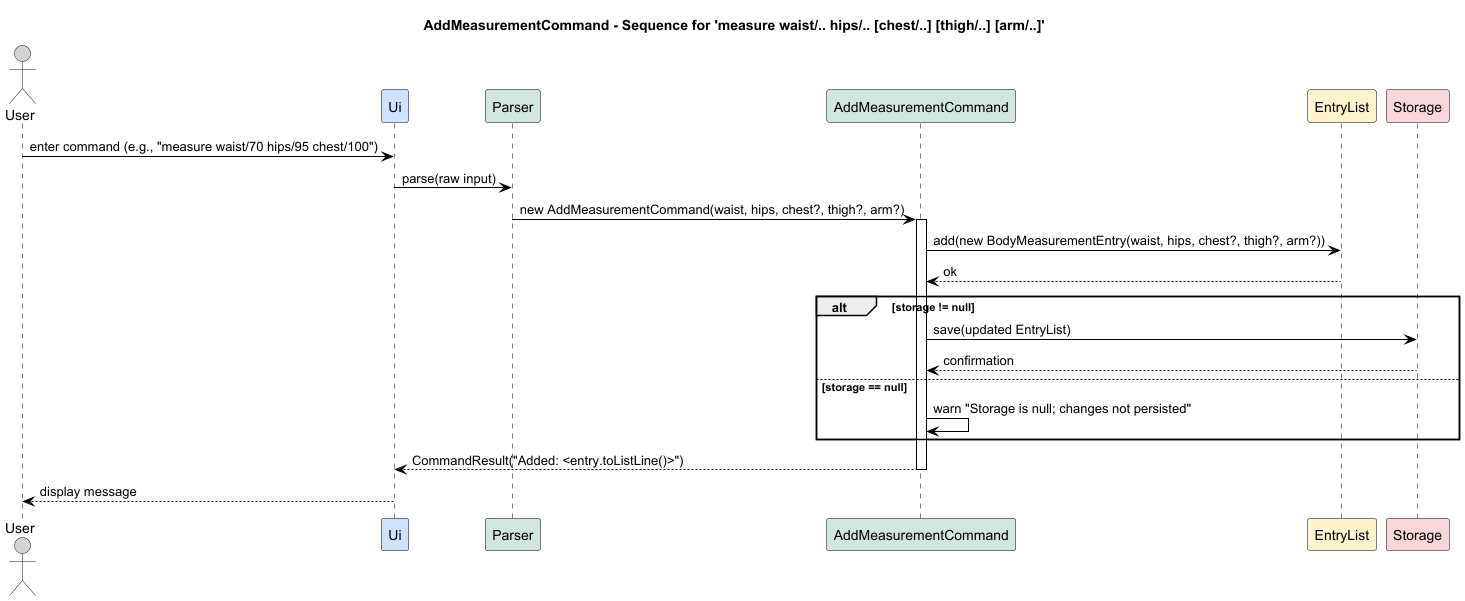

The diagram above was rendered by PlantUML. Its source (embedded in the PNG):
@startuml
title <b>AddMeasurementCommand - Sequence for 'measure waist/.. hips/.. [chest/..] [thigh/..] [arm/..]'</b>

skinparam backgroundColor white
skinparam sequence {
  ArrowColor black
  ParticipantBorderColor black
  ParticipantFontColor black
  ParticipantBackgroundColor white
  LifeLineBorderColor black
}

' Participants (colors consistent with your theme)
actor User #lightgray
participant Ui #CFE2FF
participant Parser #D1E7DD
participant AddMeasurementCommand #D1E7DD
participant EntryList #FFF3CD
participant DataStorage as "Storage" #F8D7DA

' --- Flow ---
User -> Ui : enter command (e.g., "measure waist/70 hips/95 chest/100")
Ui -> Parser : parse(raw input)

' Parser extracts integers (waist, hips required; others optional)
Parser -> AddMeasurementCommand : new AddMeasurementCommand(waist, hips, chest?, thigh?, arm?)
activate AddMeasurementCommand

' Command builds the entry and adds it to the list
AddMeasurementCommand -> EntryList : add(new BodyMeasurementEntry(waist, hips, chest?, thigh?, arm?))
EntryList --> AddMeasurementCommand : ok

' Conditional persistence exactly as in your code
alt storage != null
  AddMeasurementCommand -> DataStorage : save(updated EntryList)
  DataStorage --> AddMeasurementCommand : confirmation
else storage == null
  AddMeasurementCommand -> AddMeasurementCommand : warn "Storage is null; changes not persisted"
end

' Return result to UI
AddMeasurementCommand --> Ui : CommandResult("Added: <entry.toListLine()>")
deactivate AddMeasurementCommand

Ui --> User : display message
@enduml